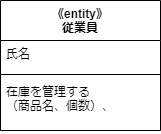

The diagram above was exported from draw.io. Its source (the exported page's mxGraphModel, read from the mxfile embedded in the PNG):
<mxGraphModel dx="466" dy="495" grid="1" gridSize="10" guides="1" tooltips="1" connect="1" arrows="1" fold="1" page="1" pageScale="1" pageWidth="827" pageHeight="1169" math="0" shadow="0">
  <root>
    <mxCell id="0" />
    <mxCell id="1" parent="0" />
    <mxCell id="2" value="《entity》&#10;従業員" style="swimlane;fontStyle=1;align=center;verticalAlign=top;childLayout=stackLayout;horizontal=1;startSize=40;horizontalStack=0;resizeParent=1;resizeParentMax=0;resizeLast=0;collapsible=1;marginBottom=0;" vertex="1" parent="1">
      <mxGeometry x="160" y="130" width="160" height="130" as="geometry" />
    </mxCell>
    <mxCell id="3" value="氏名" style="text;strokeColor=none;fillColor=none;align=left;verticalAlign=top;spacingLeft=4;spacingRight=4;overflow=hidden;rotatable=0;points=[[0,0.5],[1,0.5]];portConstraint=eastwest;" vertex="1" parent="2">
      <mxGeometry y="40" width="160" height="30" as="geometry" />
    </mxCell>
    <mxCell id="4" value="" style="line;strokeWidth=1;fillColor=none;align=left;verticalAlign=middle;spacingTop=-1;spacingLeft=3;spacingRight=3;rotatable=0;labelPosition=right;points=[];portConstraint=eastwest;strokeColor=inherit;" vertex="1" parent="2">
      <mxGeometry y="70" width="160" height="8" as="geometry" />
    </mxCell>
    <mxCell id="5" value="在庫を管理する&#10;（商品名、個数）、" style="text;strokeColor=none;fillColor=none;align=left;verticalAlign=top;spacingLeft=4;spacingRight=4;overflow=hidden;rotatable=0;points=[[0,0.5],[1,0.5]];portConstraint=eastwest;" vertex="1" parent="2">
      <mxGeometry y="78" width="160" height="52" as="geometry" />
    </mxCell>
  </root>
</mxGraphModel>